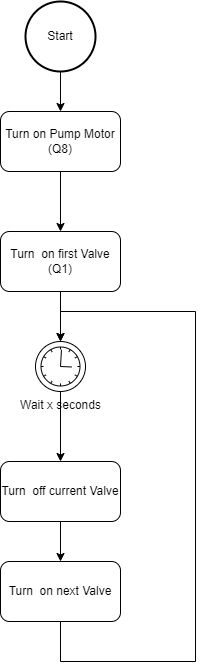

The diagram above was exported from draw.io. Its source (the exported page's mxGraphModel, read from the mxfile embedded in the PNG):
<mxGraphModel dx="1038" dy="649" grid="1" gridSize="10" guides="1" tooltips="1" connect="1" arrows="1" fold="1" page="1" pageScale="1" pageWidth="1169" pageHeight="827" math="0" shadow="0">
  <root>
    <mxCell id="0" />
    <mxCell id="1" parent="0" />
    <mxCell id="-MVpMc0XnUd7V8XV56nE-1" value="Start" style="strokeWidth=2;html=1;shape=mxgraph.flowchart.start_2;whiteSpace=wrap;" vertex="1" parent="1">
      <mxGeometry x="320" y="40" width="70" height="70" as="geometry" />
    </mxCell>
    <mxCell id="-MVpMc0XnUd7V8XV56nE-2" value="Turn on Pump Motor&lt;br&gt;(Q8)" style="rounded=1;whiteSpace=wrap;html=1;" vertex="1" parent="1">
      <mxGeometry x="295" y="150" width="120" height="60" as="geometry" />
    </mxCell>
    <mxCell id="-MVpMc0XnUd7V8XV56nE-3" value="Turn&amp;nbsp; on first Valve&lt;br&gt;(Q1)" style="rounded=1;whiteSpace=wrap;html=1;" vertex="1" parent="1">
      <mxGeometry x="295" y="270" width="120" height="60" as="geometry" />
    </mxCell>
    <mxCell id="-MVpMc0XnUd7V8XV56nE-4" value="Wait x seconds" style="points=[[0.145,0.145,0],[0.5,0,0],[0.855,0.145,0],[1,0.5,0],[0.855,0.855,0],[0.5,1,0],[0.145,0.855,0],[0,0.5,0]];shape=mxgraph.bpmn.event;html=1;verticalLabelPosition=bottom;labelBackgroundColor=#ffffff;verticalAlign=top;align=center;perimeter=ellipsePerimeter;outlineConnect=0;aspect=fixed;outline=standard;symbol=timer;" vertex="1" parent="1">
      <mxGeometry x="330" y="380" width="50" height="50" as="geometry" />
    </mxCell>
    <mxCell id="-MVpMc0XnUd7V8XV56nE-5" value="Turn&amp;nbsp; off current Valve&lt;br&gt;" style="rounded=1;whiteSpace=wrap;html=1;" vertex="1" parent="1">
      <mxGeometry x="295" y="500" width="120" height="60" as="geometry" />
    </mxCell>
    <mxCell id="-MVpMc0XnUd7V8XV56nE-6" value="Turn&amp;nbsp; on next Valve" style="rounded=1;whiteSpace=wrap;html=1;" vertex="1" parent="1">
      <mxGeometry x="295" y="600" width="120" height="60" as="geometry" />
    </mxCell>
    <mxCell id="-MVpMc0XnUd7V8XV56nE-7" value="" style="endArrow=classic;html=1;rounded=0;entryX=0.5;entryY=0;entryDx=0;entryDy=0;exitX=0.5;exitY=1;exitDx=0;exitDy=0;exitPerimeter=0;" edge="1" parent="1" source="-MVpMc0XnUd7V8XV56nE-1" target="-MVpMc0XnUd7V8XV56nE-2">
      <mxGeometry width="50" height="50" relative="1" as="geometry">
        <mxPoint x="190" y="160" as="sourcePoint" />
        <mxPoint x="240" y="110" as="targetPoint" />
      </mxGeometry>
    </mxCell>
    <mxCell id="-MVpMc0XnUd7V8XV56nE-8" value="" style="endArrow=classic;html=1;rounded=0;entryX=0.5;entryY=0;entryDx=0;entryDy=0;exitX=0.5;exitY=1;exitDx=0;exitDy=0;" edge="1" parent="1" source="-MVpMc0XnUd7V8XV56nE-2" target="-MVpMc0XnUd7V8XV56nE-3">
      <mxGeometry width="50" height="50" relative="1" as="geometry">
        <mxPoint x="240" y="280" as="sourcePoint" />
        <mxPoint x="290" y="230" as="targetPoint" />
      </mxGeometry>
    </mxCell>
    <mxCell id="-MVpMc0XnUd7V8XV56nE-9" value="" style="endArrow=classic;html=1;rounded=0;entryX=0.5;entryY=0;entryDx=0;entryDy=0;entryPerimeter=0;exitX=0.5;exitY=1;exitDx=0;exitDy=0;" edge="1" parent="1" source="-MVpMc0XnUd7V8XV56nE-3" target="-MVpMc0XnUd7V8XV56nE-4">
      <mxGeometry width="50" height="50" relative="1" as="geometry">
        <mxPoint x="200" y="430" as="sourcePoint" />
        <mxPoint x="250" y="380" as="targetPoint" />
      </mxGeometry>
    </mxCell>
    <mxCell id="-MVpMc0XnUd7V8XV56nE-10" value="" style="endArrow=classic;html=1;rounded=0;entryX=0.5;entryY=0;entryDx=0;entryDy=0;" edge="1" parent="1" source="-MVpMc0XnUd7V8XV56nE-4" target="-MVpMc0XnUd7V8XV56nE-5">
      <mxGeometry width="50" height="50" relative="1" as="geometry">
        <mxPoint x="240" y="530" as="sourcePoint" />
        <mxPoint x="290" y="480" as="targetPoint" />
      </mxGeometry>
    </mxCell>
    <mxCell id="-MVpMc0XnUd7V8XV56nE-11" value="" style="endArrow=classic;html=1;rounded=0;entryX=0.5;entryY=0;entryDx=0;entryDy=0;exitX=0.5;exitY=1;exitDx=0;exitDy=0;" edge="1" parent="1" source="-MVpMc0XnUd7V8XV56nE-5" target="-MVpMc0XnUd7V8XV56nE-6">
      <mxGeometry width="50" height="50" relative="1" as="geometry">
        <mxPoint x="210" y="630" as="sourcePoint" />
        <mxPoint x="260" y="580" as="targetPoint" />
      </mxGeometry>
    </mxCell>
    <mxCell id="-MVpMc0XnUd7V8XV56nE-12" value="" style="endArrow=classic;html=1;rounded=0;exitX=0.5;exitY=1;exitDx=0;exitDy=0;entryX=0.5;entryY=0;entryDx=0;entryDy=0;entryPerimeter=0;edgeStyle=orthogonalEdgeStyle;" edge="1" parent="1" source="-MVpMc0XnUd7V8XV56nE-6" target="-MVpMc0XnUd7V8XV56nE-4">
      <mxGeometry width="50" height="50" relative="1" as="geometry">
        <mxPoint x="370" y="750" as="sourcePoint" />
        <mxPoint x="420" y="700" as="targetPoint" />
        <Array as="points">
          <mxPoint x="355" y="700" />
          <mxPoint x="490" y="700" />
          <mxPoint x="490" y="350" />
          <mxPoint x="355" y="350" />
        </Array>
      </mxGeometry>
    </mxCell>
  </root>
</mxGraphModel>